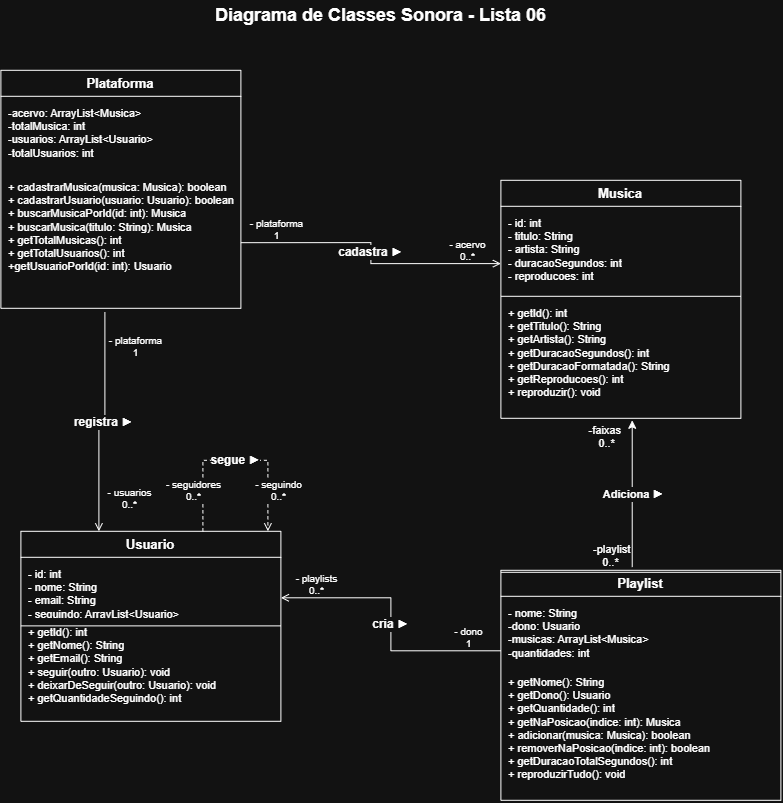

The diagram above was exported from draw.io. Its source (the exported page's mxGraphModel, read from the mxfile embedded in the PNG):
<mxGraphModel dx="1433" dy="1708" grid="1" gridSize="10" guides="1" tooltips="1" connect="1" arrows="1" fold="1" page="1" pageScale="1" pageWidth="1169" pageHeight="826" math="0" shadow="0">
  <root>
    <mxCell id="0" />
    <mxCell id="1" parent="0" />
    <mxCell id="title" parent="1" style="text;html=1;align=center;verticalAlign=middle;fontSize=18;fontStyle=1;" value="Diagrama de Classes Sonora - Lista 06" vertex="1">
      <mxGeometry height="30" width="720" x="40" y="-120" as="geometry" />
    </mxCell>
    <mxCell id="musica" parent="1" style="swimlane;fontStyle=1;align=center;verticalAlign=middle;startSize=26;html=1;whiteSpace=wrap;fontSize=13;" value="Musica" vertex="1">
      <mxGeometry height="238" width="240" x="520" y="60" as="geometry" />
    </mxCell>
    <mxCell id="musica_a" parent="musica" style="text;align=left;verticalAlign=top;spacingLeft=6;spacingTop=4;spacingRight=4;overflow=hidden;html=1;whiteSpace=wrap;fontSize=11;" value="- id: int&lt;br&gt;- titulo: String&lt;br&gt;- artista: String&lt;br&gt;- duracaoSegundos: int&lt;br&gt;- reproducoes: int" vertex="1">
      <mxGeometry height="90" width="240" y="26" as="geometry" />
    </mxCell>
    <mxCell id="musica_m" parent="musica" style="text;align=left;verticalAlign=top;spacingLeft=6;spacingTop=4;spacingRight=4;overflow=hidden;html=1;whiteSpace=wrap;fontSize=11;" value="+ getId(): int&lt;br&gt;+ getTitulo(): String&lt;br&gt;+ getArtista(): String&lt;br&gt;+ getDuracaoSegundos(): int&lt;br&gt;+ getDuracaoFormatada(): String&lt;br&gt;+ getReproducoes(): int&lt;br&gt;+ reproduzir(): void" vertex="1">
      <mxGeometry height="122" width="240" y="116" as="geometry" />
    </mxCell>
    <mxCell id="musica_div" edge="1" parent="1" style="html=1;endArrow=none;startArrow=none;">
      <mxGeometry relative="1" as="geometry">
        <mxPoint x="520" y="176" as="sourcePoint" />
        <mxPoint x="760" y="176" as="targetPoint" />
      </mxGeometry>
    </mxCell>
    <mxCell id="usuario" parent="1" style="swimlane;fontStyle=1;align=center;verticalAlign=middle;startSize=26;html=1;whiteSpace=wrap;fontSize=13;" value="Usuario" vertex="1">
      <mxGeometry height="190" width="260" x="40" y="411" as="geometry" />
    </mxCell>
    <mxCell id="usuario_a" parent="usuario" style="text;align=left;verticalAlign=top;spacingLeft=6;spacingTop=4;spacingRight=4;overflow=hidden;html=1;whiteSpace=wrap;fontSize=11;" value="- id: int&lt;br&gt;- nome: String&lt;br&gt;- email: String&lt;br&gt;- seguindo: ArrayList&amp;lt;Usuario&amp;gt;" vertex="1">
      <mxGeometry height="58" width="260" y="26" as="geometry" />
    </mxCell>
    <mxCell id="usuario_m" parent="usuario" style="text;align=left;verticalAlign=top;spacingLeft=6;spacingTop=4;spacingRight=4;overflow=hidden;html=1;whiteSpace=wrap;fontSize=11;" value="+ getId(): int&lt;br&gt;+ getNome(): String&lt;br&gt;+ getEmail(): String&lt;br&gt;+ seguir(outro: Usuario): void&lt;br&gt;+ deixarDeSeguir(outro: Usuario): void&lt;br&gt;+ getQuantidadeSeguindo(): int" vertex="1">
      <mxGeometry height="106" width="260" y="84" as="geometry" />
    </mxCell>
    <mxCell id="usuario_div" edge="1" parent="usuario" style="html=1;endArrow=none;startArrow=none;">
      <mxGeometry relative="1" as="geometry">
        <mxPoint y="94.57999999999998" as="sourcePoint" />
        <mxPoint x="260" y="94.57999999999998" as="targetPoint" />
      </mxGeometry>
    </mxCell>
    <mxCell id="playlist" parent="1" style="swimlane;fontStyle=1;align=center;verticalAlign=middle;startSize=26;html=1;whiteSpace=wrap;fontSize=13;" value="Playlist" vertex="1">
      <mxGeometry height="230" width="280" x="520" y="450" as="geometry" />
    </mxCell>
    <mxCell id="playlist_a" parent="playlist" style="text;align=left;verticalAlign=top;spacingLeft=6;spacingTop=4;spacingRight=4;overflow=hidden;html=1;whiteSpace=wrap;fontSize=11;" value="- nome: String&lt;div&gt;-dono: Usuario&lt;/div&gt;&lt;div&gt;-musicas: ArrayList&amp;lt;Musica&amp;gt;&lt;/div&gt;&lt;div&gt;-quantidades: int&lt;/div&gt;" vertex="1">
      <mxGeometry height="69" width="280" y="26" as="geometry" />
    </mxCell>
    <mxCell id="playlist_m" parent="playlist" style="text;align=left;verticalAlign=top;spacingLeft=6;spacingTop=4;spacingRight=4;overflow=hidden;html=1;whiteSpace=wrap;fontSize=11;" value="+ getNome(): String&lt;br&gt;+ getDono(): Usuario&lt;br&gt;+ getQuantidade(): int&lt;br&gt;+ getNaPosicao(indice: int): Musica&lt;br&gt;+ adicionar(musica: Musica): boolean&lt;br&gt;+ removerNaPosicao(indice: int): boolean&lt;br&gt;+ getDuracaoTotalSegundos(): int&lt;br&gt;+ reproduzirTudo(): void" vertex="1">
      <mxGeometry height="135" width="280" y="95" as="geometry" />
    </mxCell>
    <mxCell id="playlist_div" edge="1" parent="1" style="html=1;endArrow=none;startArrow=none;">
      <mxGeometry relative="1" as="geometry">
        <mxPoint x="520" y="452" as="sourcePoint" />
        <mxPoint x="800" y="452" as="targetPoint" />
      </mxGeometry>
    </mxCell>
    <mxCell id="edge1" edge="1" parent="1" source="9jyP2KQ3bfkbUig9trU1-17" style="edgeStyle=orthogonalEdgeStyle;rounded=0;html=1;endArrow=open;endFill=0;startArrow=none;exitX=1;exitY=0.658;exitDx=0;exitDy=0;entryX=0;entryY=0.35;entryDx=0;entryDy=0;fontStyle=1;fontSize=12;labelBackgroundColor=#ffffff;exitPerimeter=0;" target="musica" value="cadastra ►">
      <mxGeometry relative="1" as="geometry">
        <mxPoint as="offset" />
        <mxPoint x="320" y="106.20000000000005" as="sourcePoint" />
      </mxGeometry>
    </mxCell>
    <mxCell id="edge1_src" connectable="0" parent="edge1" style="edgeLabel;html=1;align=center;verticalAlign=middle;resizeable=0;points=[];fontSize=10;labelBackgroundColor=#ffffff;" value="- plataforma&#10;1" vertex="1">
      <mxGeometry relative="1" x="-0.75" as="geometry">
        <mxPoint y="-14" as="offset" />
      </mxGeometry>
    </mxCell>
    <mxCell id="edge1_tgt" connectable="0" parent="edge1" style="edgeLabel;html=1;align=center;verticalAlign=middle;resizeable=0;points=[];fontSize=10;labelBackgroundColor=#ffffff;" value="- acervo&#10;0..*" vertex="1">
      <mxGeometry relative="1" x="0.75" as="geometry">
        <mxPoint y="-14" as="offset" />
      </mxGeometry>
    </mxCell>
    <mxCell id="edge2" edge="1" parent="1" style="edgeStyle=orthogonalEdgeStyle;rounded=0;html=1;endArrow=open;endFill=0;startArrow=none;exitX=0.3;exitY=1;exitDx=0;exitDy=0;entryX=0.3;entryY=0;entryDx=0;entryDy=0;fontStyle=1;fontSize=12;labelBackgroundColor=#ffffff;" target="usuario" value="registra ►">
      <mxGeometry relative="1" as="geometry">
        <mxPoint as="offset" />
        <mxPoint x="124" y="192.0000000000001" as="sourcePoint" />
      </mxGeometry>
    </mxCell>
    <mxCell id="edge2_src" connectable="0" parent="edge2" style="edgeLabel;html=1;align=center;verticalAlign=middle;resizeable=0;points=[];fontSize=10;labelBackgroundColor=#ffffff;" value="- plataforma&#10;1" vertex="1">
      <mxGeometry relative="1" x="-0.7" as="geometry">
        <mxPoint x="30" as="offset" />
      </mxGeometry>
    </mxCell>
    <mxCell id="edge2_tgt" connectable="0" parent="edge2" style="edgeLabel;html=1;align=center;verticalAlign=middle;resizeable=0;points=[];fontSize=10;labelBackgroundColor=#ffffff;" value="- usuarios&#10;0..*" vertex="1">
      <mxGeometry relative="1" x="0.7" as="geometry">
        <mxPoint x="30" as="offset" />
      </mxGeometry>
    </mxCell>
    <mxCell id="edge3" edge="1" parent="1" source="playlist" style="edgeStyle=orthogonalEdgeStyle;rounded=0;html=1;endArrow=open;endFill=0;startArrow=none;exitX=0;exitY=0.35;exitDx=0;exitDy=0;entryX=1;entryY=0.35;entryDx=0;entryDy=0;fontStyle=1;fontSize=12;labelBackgroundColor=#ffffff;" target="usuario" value="cria ►">
      <mxGeometry relative="1" as="geometry">
        <mxPoint as="offset" />
      </mxGeometry>
    </mxCell>
    <mxCell id="edge3_src" connectable="0" parent="edge3" style="edgeLabel;html=1;align=center;verticalAlign=middle;resizeable=0;points=[];fontSize=10;labelBackgroundColor=#ffffff;" value="- playlists&#10;0..*" vertex="1">
      <mxGeometry relative="1" x="0.75" as="geometry">
        <mxPoint y="-14" as="offset" />
      </mxGeometry>
    </mxCell>
    <mxCell id="edge3_tgt" connectable="0" parent="edge3" style="edgeLabel;html=1;align=center;verticalAlign=middle;resizeable=0;points=[];fontSize=10;labelBackgroundColor=#ffffff;" value="- dono&#10;1" vertex="1">
      <mxGeometry relative="1" x="-0.75" as="geometry">
        <mxPoint y="-14" as="offset" />
      </mxGeometry>
    </mxCell>
    <mxCell id="edge4" edge="1" parent="1" source="usuario" style="edgeStyle=orthogonalEdgeStyle;rounded=0;html=1;endArrow=open;endFill=0;startArrow=none;exitX=0.7;exitY=0;exitDx=0;exitDy=0;entryX=0.95;entryY=0;entryDx=0;entryDy=0;fontStyle=1;fontSize=12;labelBackgroundColor=#ffffff;dashed=1;" target="usuario" value="segue ►">
      <mxGeometry relative="1" as="geometry">
        <Array as="points">
          <mxPoint x="222" y="340" />
          <mxPoint x="287" y="340" />
        </Array>
      </mxGeometry>
    </mxCell>
    <mxCell id="edge4_src" connectable="0" parent="edge4" style="edgeLabel;html=1;align=center;verticalAlign=middle;resizeable=0;points=[];fontSize=10;labelBackgroundColor=#ffffff;" value="- seguidores&#10;0..*" vertex="1">
      <mxGeometry relative="1" x="-0.6" as="geometry">
        <mxPoint x="-10" as="offset" />
      </mxGeometry>
    </mxCell>
    <mxCell id="edge4_tgt" connectable="0" parent="edge4" style="edgeLabel;html=1;align=center;verticalAlign=middle;resizeable=0;points=[];fontSize=10;labelBackgroundColor=#ffffff;" value="- seguindo&#10;0..*" vertex="1">
      <mxGeometry relative="1" x="0.6" as="geometry">
        <mxPoint x="10" as="offset" />
      </mxGeometry>
    </mxCell>
    <mxCell id="X7HvqibIFO188PW8V4tr-2" edge="1" parent="1" source="playlist" style="endArrow=classic;html=1;rounded=0;exitX=0.469;exitY=-0.014;exitDx=0;exitDy=0;exitPerimeter=0;" value="">
      <mxGeometry relative="1" as="geometry">
        <mxPoint x="420" y="340" as="sourcePoint" />
        <mxPoint x="651.32" y="300" as="targetPoint" />
      </mxGeometry>
    </mxCell>
    <mxCell id="X7HvqibIFO188PW8V4tr-3" connectable="0" parent="X7HvqibIFO188PW8V4tr-2" style="edgeLabel;resizable=0;html=1;;align=center;verticalAlign=middle;" value="&lt;b&gt;Adiciona&amp;nbsp;&lt;span style=&quot;font-size: 12px;&quot;&gt;►&lt;/span&gt;&lt;/b&gt;" vertex="1">
      <mxGeometry relative="1" as="geometry" />
    </mxCell>
    <mxCell id="X7HvqibIFO188PW8V4tr-4" connectable="0" parent="X7HvqibIFO188PW8V4tr-2" style="edgeLabel;resizable=0;html=1;;align=left;verticalAlign=bottom;" value="-playlist&lt;div&gt;&amp;nbsp; &amp;nbsp;0..*&lt;/div&gt;" vertex="1">
      <mxGeometry relative="1" x="-1" as="geometry">
        <mxPoint x="-41" y="3" as="offset" />
      </mxGeometry>
    </mxCell>
    <mxCell id="X7HvqibIFO188PW8V4tr-5" connectable="0" parent="X7HvqibIFO188PW8V4tr-2" style="edgeLabel;resizable=0;html=1;;align=right;verticalAlign=bottom;" value="-faixas&lt;div&gt;0..*&amp;nbsp;&amp;nbsp;&lt;/div&gt;" vertex="1">
      <mxGeometry relative="1" x="1" as="geometry">
        <mxPoint x="-11" y="30" as="offset" />
      </mxGeometry>
    </mxCell>
    <mxCell id="9jyP2KQ3bfkbUig9trU1-15" parent="1" style="swimlane;fontStyle=1;align=center;verticalAlign=middle;startSize=26;html=1;whiteSpace=wrap;fontSize=13;" value="Plataforma" vertex="1">
      <mxGeometry height="238" width="240" x="20" y="-50" as="geometry" />
    </mxCell>
    <mxCell id="9jyP2KQ3bfkbUig9trU1-16" parent="9jyP2KQ3bfkbUig9trU1-15" style="text;align=left;verticalAlign=top;spacingLeft=6;spacingTop=4;spacingRight=4;overflow=hidden;html=1;whiteSpace=wrap;fontSize=11;" value="-acervo: ArrayList&amp;lt;Musica&amp;gt;&lt;div&gt;-totalMusica: int&lt;/div&gt;&lt;div&gt;-usuarios: ArrayList&amp;lt;Usuario&amp;gt;&lt;/div&gt;&lt;div&gt;-totalUsuarios: int&lt;/div&gt;" vertex="1">
      <mxGeometry height="79" width="240" y="26" as="geometry" />
    </mxCell>
    <mxCell id="9jyP2KQ3bfkbUig9trU1-17" parent="9jyP2KQ3bfkbUig9trU1-15" style="text;align=left;verticalAlign=top;spacingLeft=6;spacingTop=4;spacingRight=4;overflow=hidden;html=1;whiteSpace=wrap;fontSize=11;" value="+ cadastrarMusica(musica: Musica): boolean&lt;br&gt;+ cadastrarUsuario(usuario: Usuario): boolean&lt;br&gt;+ buscarMusicaPorId(id: int): Musica&lt;br&gt;+ buscarMusica(titulo: String): Musica&lt;br&gt;+ getTotalMusicas(): int&lt;br&gt;+ getTotalUsuarios(): int&lt;div&gt;+getUsuarioPorId(id: int): Usuario&lt;/div&gt;" vertex="1">
      <mxGeometry height="110" width="240" y="100" as="geometry" />
    </mxCell>
  </root>
</mxGraphModel>